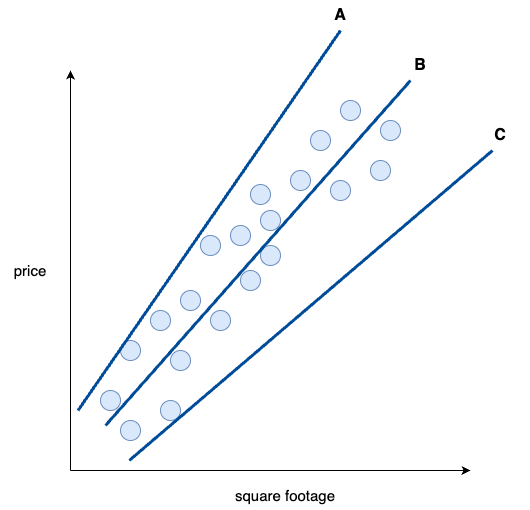

The diagram above was exported from draw.io. Its source (the exported page's mxGraphModel, read from the mxfile embedded in the PNG):
<mxGraphModel dx="1693" dy="995" grid="1" gridSize="10" guides="1" tooltips="1" connect="1" arrows="1" fold="1" page="1" pageScale="1" pageWidth="1169" pageHeight="827" math="0" shadow="0">
  <root>
    <mxCell id="0" />
    <mxCell id="1" parent="0" />
    <mxCell id="VQGaRaIWbksg6lyRUQ71-1" value="" style="endArrow=classic;html=1;rounded=0;" parent="1" edge="1">
      <mxGeometry width="50" height="50" relative="1" as="geometry">
        <mxPoint x="40" y="680" as="sourcePoint" />
        <mxPoint x="40" y="280" as="targetPoint" />
      </mxGeometry>
    </mxCell>
    <mxCell id="VQGaRaIWbksg6lyRUQ71-2" value="" style="endArrow=classic;html=1;rounded=0;" parent="1" edge="1">
      <mxGeometry width="50" height="50" relative="1" as="geometry">
        <mxPoint x="40" y="680" as="sourcePoint" />
        <mxPoint x="440" y="680" as="targetPoint" />
      </mxGeometry>
    </mxCell>
    <mxCell id="VQGaRaIWbksg6lyRUQ71-26" value="&lt;font style=&quot;font-size: 15px;&quot;&gt;square footage&lt;/font&gt;" style="text;html=1;align=center;verticalAlign=middle;whiteSpace=wrap;rounded=0;" parent="1" vertex="1">
      <mxGeometry x="200" y="690" width="110" height="30" as="geometry" />
    </mxCell>
    <mxCell id="VQGaRaIWbksg6lyRUQ71-27" value="&lt;font style=&quot;font-size: 15px;&quot;&gt;price&lt;/font&gt;" style="text;html=1;align=center;verticalAlign=middle;whiteSpace=wrap;rounded=0;" parent="1" vertex="1">
      <mxGeometry x="-30" y="465" width="60" height="30" as="geometry" />
    </mxCell>
    <mxCell id="BMyyZOzAv_Hts_cpwhfF-2" value="" style="ellipse;whiteSpace=wrap;html=1;aspect=fixed;fillColor=#dae8fc;strokeColor=#6c8ebf;" parent="1" vertex="1">
      <mxGeometry x="90" y="630" width="20" height="20" as="geometry" />
    </mxCell>
    <mxCell id="BMyyZOzAv_Hts_cpwhfF-4" value="" style="ellipse;whiteSpace=wrap;html=1;aspect=fixed;fillColor=#dae8fc;strokeColor=#6c8ebf;" parent="1" vertex="1">
      <mxGeometry x="70" y="600" width="20" height="20" as="geometry" />
    </mxCell>
    <mxCell id="BMyyZOzAv_Hts_cpwhfF-5" value="" style="ellipse;whiteSpace=wrap;html=1;aspect=fixed;fillColor=#dae8fc;strokeColor=#6c8ebf;" parent="1" vertex="1">
      <mxGeometry x="130" y="610" width="20" height="20" as="geometry" />
    </mxCell>
    <mxCell id="BMyyZOzAv_Hts_cpwhfF-6" value="" style="ellipse;whiteSpace=wrap;html=1;aspect=fixed;fillColor=#dae8fc;strokeColor=#6c8ebf;" parent="1" vertex="1">
      <mxGeometry x="90" y="550" width="20" height="20" as="geometry" />
    </mxCell>
    <mxCell id="BMyyZOzAv_Hts_cpwhfF-7" value="" style="ellipse;whiteSpace=wrap;html=1;aspect=fixed;fillColor=#dae8fc;strokeColor=#6c8ebf;" parent="1" vertex="1">
      <mxGeometry x="140" y="560" width="20" height="20" as="geometry" />
    </mxCell>
    <mxCell id="BMyyZOzAv_Hts_cpwhfF-8" value="" style="ellipse;whiteSpace=wrap;html=1;aspect=fixed;fillColor=#dae8fc;strokeColor=#6c8ebf;" parent="1" vertex="1">
      <mxGeometry x="120" y="520" width="20" height="20" as="geometry" />
    </mxCell>
    <mxCell id="BMyyZOzAv_Hts_cpwhfF-9" value="" style="ellipse;whiteSpace=wrap;html=1;aspect=fixed;fillColor=#dae8fc;strokeColor=#6c8ebf;" parent="1" vertex="1">
      <mxGeometry x="180" y="520" width="20" height="20" as="geometry" />
    </mxCell>
    <mxCell id="BMyyZOzAv_Hts_cpwhfF-10" value="" style="ellipse;whiteSpace=wrap;html=1;aspect=fixed;fillColor=#dae8fc;strokeColor=#6c8ebf;" parent="1" vertex="1">
      <mxGeometry x="150" y="500" width="20" height="20" as="geometry" />
    </mxCell>
    <mxCell id="BMyyZOzAv_Hts_cpwhfF-11" value="" style="ellipse;whiteSpace=wrap;html=1;aspect=fixed;fillColor=#dae8fc;strokeColor=#6c8ebf;" parent="1" vertex="1">
      <mxGeometry x="210" y="480" width="20" height="20" as="geometry" />
    </mxCell>
    <mxCell id="BMyyZOzAv_Hts_cpwhfF-12" value="" style="ellipse;whiteSpace=wrap;html=1;aspect=fixed;fillColor=#dae8fc;strokeColor=#6c8ebf;" parent="1" vertex="1">
      <mxGeometry x="170" y="445" width="20" height="20" as="geometry" />
    </mxCell>
    <mxCell id="BMyyZOzAv_Hts_cpwhfF-13" value="" style="ellipse;whiteSpace=wrap;html=1;aspect=fixed;fillColor=#dae8fc;strokeColor=#6c8ebf;" parent="1" vertex="1">
      <mxGeometry x="230" y="455" width="20" height="20" as="geometry" />
    </mxCell>
    <mxCell id="BMyyZOzAv_Hts_cpwhfF-14" value="" style="ellipse;whiteSpace=wrap;html=1;aspect=fixed;fillColor=#dae8fc;strokeColor=#6c8ebf;" parent="1" vertex="1">
      <mxGeometry x="200" y="435" width="20" height="20" as="geometry" />
    </mxCell>
    <mxCell id="BMyyZOzAv_Hts_cpwhfF-15" value="" style="ellipse;whiteSpace=wrap;html=1;aspect=fixed;fillColor=#dae8fc;strokeColor=#6c8ebf;" parent="1" vertex="1">
      <mxGeometry x="220" y="394" width="20" height="20" as="geometry" />
    </mxCell>
    <mxCell id="BMyyZOzAv_Hts_cpwhfF-16" value="" style="ellipse;whiteSpace=wrap;html=1;aspect=fixed;fillColor=#dae8fc;strokeColor=#6c8ebf;" parent="1" vertex="1">
      <mxGeometry x="230" y="420" width="20" height="20" as="geometry" />
    </mxCell>
    <mxCell id="BMyyZOzAv_Hts_cpwhfF-17" value="" style="ellipse;whiteSpace=wrap;html=1;aspect=fixed;fillColor=#dae8fc;strokeColor=#6c8ebf;" parent="1" vertex="1">
      <mxGeometry x="260" y="380" width="20" height="20" as="geometry" />
    </mxCell>
    <mxCell id="BMyyZOzAv_Hts_cpwhfF-18" value="" style="ellipse;whiteSpace=wrap;html=1;aspect=fixed;fillColor=#dae8fc;strokeColor=#6c8ebf;" parent="1" vertex="1">
      <mxGeometry x="280" y="340" width="20" height="20" as="geometry" />
    </mxCell>
    <mxCell id="BMyyZOzAv_Hts_cpwhfF-19" value="" style="ellipse;whiteSpace=wrap;html=1;aspect=fixed;fillColor=#dae8fc;strokeColor=#6c8ebf;" parent="1" vertex="1">
      <mxGeometry x="300" y="390" width="20" height="20" as="geometry" />
    </mxCell>
    <mxCell id="BMyyZOzAv_Hts_cpwhfF-20" value="" style="ellipse;whiteSpace=wrap;html=1;aspect=fixed;fillColor=#dae8fc;strokeColor=#6c8ebf;" parent="1" vertex="1">
      <mxGeometry x="310" y="310" width="20" height="20" as="geometry" />
    </mxCell>
    <mxCell id="BMyyZOzAv_Hts_cpwhfF-21" value="" style="ellipse;whiteSpace=wrap;html=1;aspect=fixed;fillColor=#dae8fc;strokeColor=#6c8ebf;" parent="1" vertex="1">
      <mxGeometry x="340" y="370" width="20" height="20" as="geometry" />
    </mxCell>
    <mxCell id="BMyyZOzAv_Hts_cpwhfF-22" value="" style="ellipse;whiteSpace=wrap;html=1;aspect=fixed;fillColor=#dae8fc;strokeColor=#6c8ebf;" parent="1" vertex="1">
      <mxGeometry x="350" y="330" width="20" height="20" as="geometry" />
    </mxCell>
    <mxCell id="TD94iJAwKygYApnA6o5J-1" value="" style="endArrow=none;html=1;rounded=0;strokeWidth=3;fillColor=#dae8fc;strokeColor=#004C99;" parent="1" edge="1">
      <mxGeometry width="50" height="50" relative="1" as="geometry">
        <mxPoint x="75" y="635" as="sourcePoint" />
        <mxPoint x="380" y="290" as="targetPoint" />
      </mxGeometry>
    </mxCell>
    <mxCell id="pPxJwxcPJZoG_857U1Qy-1" value="" style="endArrow=none;html=1;rounded=0;strokeWidth=3;fillColor=#dae8fc;strokeColor=#004C99;" parent="1" edge="1">
      <mxGeometry width="50" height="50" relative="1" as="geometry">
        <mxPoint x="47.5" y="620" as="sourcePoint" />
        <mxPoint x="310" y="240" as="targetPoint" />
      </mxGeometry>
    </mxCell>
    <mxCell id="pPxJwxcPJZoG_857U1Qy-2" value="" style="endArrow=none;html=1;rounded=0;strokeWidth=3;fillColor=#dae8fc;strokeColor=#004C99;" parent="1" edge="1">
      <mxGeometry width="50" height="50" relative="1" as="geometry">
        <mxPoint x="98.75" y="670" as="sourcePoint" />
        <mxPoint x="462" y="360" as="targetPoint" />
      </mxGeometry>
    </mxCell>
    <mxCell id="pPxJwxcPJZoG_857U1Qy-3" value="&lt;b&gt;&lt;font style=&quot;font-size: 16px;&quot;&gt;A&lt;/font&gt;&lt;/b&gt;" style="text;html=1;align=center;verticalAlign=middle;whiteSpace=wrap;rounded=0;" parent="1" vertex="1">
      <mxGeometry x="280" y="210" width="60" height="30" as="geometry" />
    </mxCell>
    <mxCell id="pPxJwxcPJZoG_857U1Qy-4" value="&lt;b&gt;&lt;font style=&quot;font-size: 16px;&quot;&gt;B&lt;/font&gt;&lt;/b&gt;" style="text;html=1;align=center;verticalAlign=middle;whiteSpace=wrap;rounded=0;" parent="1" vertex="1">
      <mxGeometry x="360" y="260" width="60" height="30" as="geometry" />
    </mxCell>
    <mxCell id="pPxJwxcPJZoG_857U1Qy-5" value="&lt;span style=&quot;font-size: 16px;&quot;&gt;&lt;b&gt;C&lt;/b&gt;&lt;/span&gt;" style="text;html=1;align=center;verticalAlign=middle;whiteSpace=wrap;rounded=0;" parent="1" vertex="1">
      <mxGeometry x="440" y="330" width="60" height="30" as="geometry" />
    </mxCell>
  </root>
</mxGraphModel>